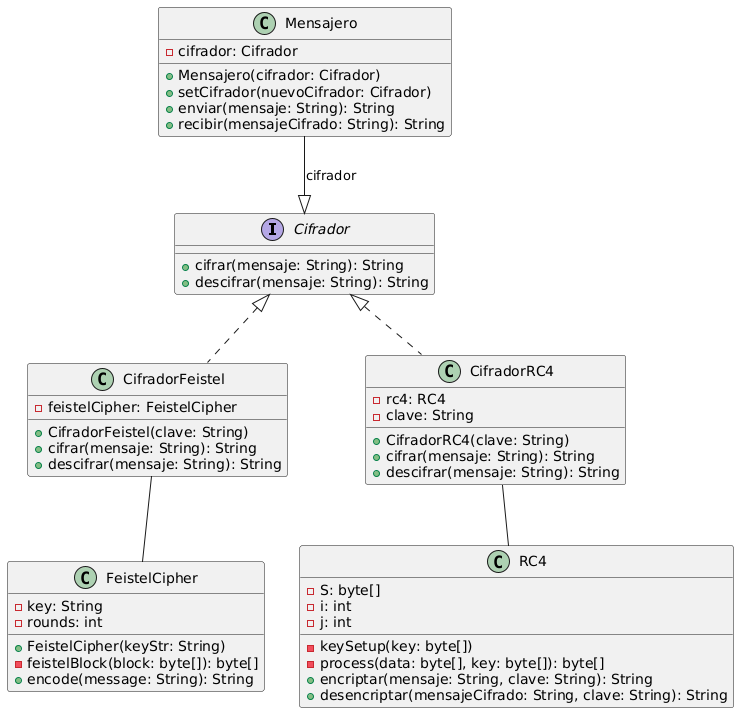

The diagram above was rendered by PlantUML. Its source (embedded in the PNG):
@startuml
interface Cifrador {
  + cifrar(mensaje: String): String
  + descifrar(mensaje: String): String
}

class FeistelCipher {
  - key: String
  - rounds: int
  + FeistelCipher(keyStr: String)
  - feistelBlock(block: byte[]): byte[]
  + encode(message: String): String
}

class Mensajero {
  - cifrador: Cifrador
  + Mensajero(cifrador: Cifrador)
  + setCifrador(nuevoCifrador: Cifrador)
  + enviar(mensaje: String): String
  + recibir(mensajeCifrado: String): String
}

class RC4 {
  - S: byte[]
  - i: int
  - j: int
  - keySetup(key: byte[])
  - process(data: byte[], key: byte[]): byte[]
  + encriptar(mensaje: String, clave: String): String
  + desencriptar(mensajeCifrado: String, clave: String): String
}

class CifradorFeistel {
  - feistelCipher: FeistelCipher
  + CifradorFeistel(clave: String)
  + cifrar(mensaje: String): String
  + descifrar(mensaje: String): String
}

class CifradorRC4 {
  - rc4: RC4
  - clave: String
  + CifradorRC4(clave: String)
  + cifrar(mensaje: String): String
  + descifrar(mensaje: String): String
}

Mensajero --|> Cifrador : cifrador
CifradorFeistel .up.|> Cifrador
CifradorRC4 .up.|> Cifrador

CifradorFeistel -- FeistelCipher
CifradorRC4 -- RC4
}
@enduml